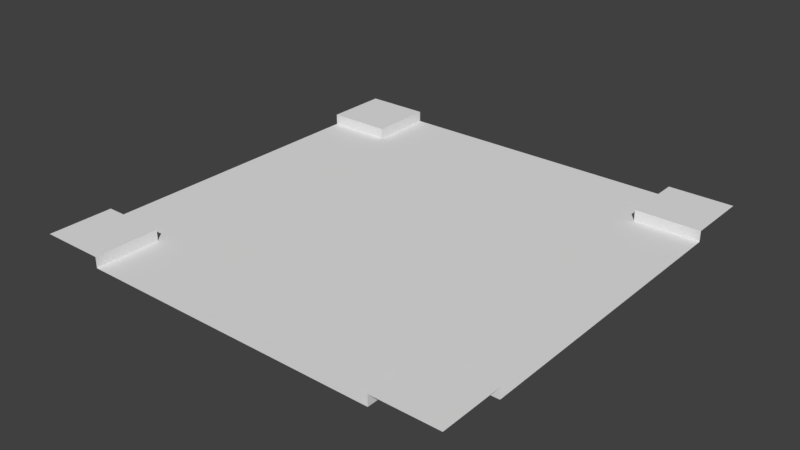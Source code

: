 # Source: Road-9.blend  (saved by Blender 2.78.0; exported with 4.5.12 LTS)
import bpy
from mathutils import Matrix  # noqa: F401  (used for matrix-valued properties, if any)

bpy.ops.wm.read_factory_settings(use_empty=True)
scene = bpy.context.scene
scene.name = 'Scene'

# ---- collections
col_collection_1 = bpy.data.collections.new('Collection 1'); scene.collection.children.link(col_collection_1)

# ---- materials (node trees are filled in below, after node groups)
mat_material = bpy.data.materials.new('Material')
mat_material.alpha_threshold = 0.0
mat_material.use_transparent_shadow = False
mat_material.roughness = 0.5

# ---- material node trees

# ---- world
world_world = bpy.data.worlds.new('World'); scene.world = world_world
world_world.color = (0.05088, 0.05088, 0.05088)
world_world.use_sun_shadow = False
world_world.sun_shadow_jitter_overblur = 0.0
world_world.cycles.sampling_method = 'MANUAL'

# ---- meshes
me_plane_001 = bpy.data.meshes.new('Plane.001')
me_plane_001.from_pydata([(-10.0, 7.0, 0.0), (-7.0, 7.0, 0.0), (-7.0, 10.0, 0.0), (7.0, 7.0, 0.0), (10.0, 7.0, 0.0), (7.0, 10.0, 0.0), (-7.0, -10.0, 0.0), (-10.0, -7.0, 0.0), (-7.0, -7.0, 0.0), (7.0, -10.0, 0.0), (7.0, -7.0, 0.0), (10.0, -7.0, 0.0), (-10.0, 7.0, 0.5), (-7.0, 7.0, 0.5), (-10.0, 10.0, 0.5), (-7.0, 10.0, 0.5), (7.0, 7.0, 0.5), (10.0, 7.0, 0.5), (7.0, 10.0, 0.5), (10.0, 10.0, 0.5), (-10.0, -10.0, 0.5), (-7.0, -10.0, 0.5), (-10.0, -7.0, 0.5), (-7.0, -7.0, 0.5), (7.0, -10.0, 0.5), (10.0, -10.0, 0.5), (7.0, -7.0, 0.5), (10.0, -7.0, 0.5)], [], [(12, 13, 15, 14), (16, 17, 19, 18), (20, 21, 23, 22), (24, 25, 27, 26), (1, 2, 15, 13), (6, 8, 23, 21), (8, 7, 22, 23), (5, 3, 16, 18), (10, 9, 24, 26), (3, 4, 17, 16), (11, 10, 26, 27), (0, 1, 13, 12), (5, 2, 1, 3), (8, 1, 0, 7), (10, 8, 6, 9), (11, 4, 3, 10), (3, 1, 8, 10)])
_uv = me_plane_001.uv_layers.new(name='UVMap')
_uv.uv.foreach_set('vector', [0.005009, 0.855, 0.145, 0.855, 0.145, 0.995, 0.005009, 0.995, 0.8554, 0.8554, 0.9946, 0.8554, 0.9946, 0.9946, 0.8554, 0.9946, 0.005453, 0.005453, 0.1445, 0.005453, 0.1445, 0.1445, 0.005453, 0.1445, 0.8559, 0.005851, 0.9941, 0.005851, 0.9941, 0.1441, 0.8559, 0.1441, 0.04129, 0.9397, 0.1125, 0.9397, 0.1125, 0.9515, 0.04129, 0.9515, 0.04129, 0.9039, 0.1125, 0.9039, 0.1125, 0.9158, 0.04129, 0.9158, 0.1125, 0.892, 0.04129, 0.892, 0.04129, 0.8801, 0.1125, 0.8801, 0.1125, 0.9635, 0.04129, 0.9635, 0.04129, 0.9516, 0.1125, 0.9516, 0.1125, 0.9277, 0.04129, 0.9277, 0.04129, 0.9158, 0.1125, 0.9158, 0.04129, 0.9278, 0.1125, 0.9278, 0.1125, 0.9396, 0.04129, 0.9396, 0.1125, 0.9039, 0.04129, 0.9039, 0.04129, 0.892, 0.1125, 0.892, 0.04129, 0.9635, 0.1125, 0.9635, 0.1125, 0.9754, 0.04129, 0.9754, 0.8402, 0.986, 0.1598, 0.986, 0.1598, 0.8402, 0.8402, 0.8402, 0.1598, 0.1598, 0.1598, 0.8402, 0.014, 0.8402, 0.014, 0.1598, 0.8402, 0.1598, 0.1598, 0.1598, 0.1598, 0.014, 0.8402, 0.014, 0.986, 0.1598, 0.986, 0.8402, 0.8402, 0.8402, 0.8402, 0.1598, 0.8402, 0.8402, 0.1598, 0.8402, 0.1598, 0.1598, 0.8402, 0.1598])
me_plane_001.materials.append(mat_material)
me_plane_001.use_remesh_preserve_volume = False
me_plane_001.use_remesh_preserve_attributes = False
me_plane_001.use_mirror_vertex_groups = False
me_plane_001.use_paint_bone_selection = False
me_plane_001.use_paint_mask = True
me_plane_001.update()

# ---- objects
ob_plane_001 = bpy.data.objects.new('Plane.001', me_plane_001)

# ---- transforms, parenting, visibility, modifiers, constraints
ob_plane_001.location = (0.0, 0.0, -0.5)
ob_plane_001.lineart.crease_threshold = 0.0

# ---- collection membership
col_collection_1.objects.link(ob_plane_001)

# ---- scene / render settings (as saved in the file)
scene.frame_start = 1; scene.frame_end = 250; scene.frame_set(1)
scene.render.engine = 'BLENDER_EEVEE_NEXT'
scene.render.resolution_percentage = 50
scene.render.dither_intensity = 0.0
scene.cycles.use_denoising = False
scene.cycles.samples = 128
scene.cycles.sampling_pattern = 'TABULATED_SOBOL'
scene.cycles.light_sampling_threshold = 0.0
scene.cycles.use_adaptive_sampling = False
scene.cycles.use_light_tree = False
scene.cycles.blur_glossy = 0.0
scene.cycles.sample_clamp_indirect = 0.0
scene.view_settings.view_transform = 'Standard'
bpy.context.view_layer.update()

# ---- added for rendering (the .blend has no active camera and no usable light): camera, sun
cam_auto = bpy.data.cameras.new('AutoCamera')
cam_auto.lens = 50.0
cam_auto.sensor_width = 36.0
cam_auto.clip_end = 1000.0
ob_auto_camera = bpy.data.objects.new('AutoCamera', cam_auto)
scene.collection.objects.link(ob_auto_camera)
ob_auto_camera.location = (26.1734, -31.4081, 20.6887)
ob_auto_camera.rotation_euler = (1.09748, -7.21219e-08, 0.694738)
scene.camera = ob_auto_camera
light_auto_sun = bpy.data.lights.new('AutoSun', 'SUN')
light_auto_sun.energy = 3.0
light_auto_sun.angle = 0.0523599
ob_auto_sun = bpy.data.objects.new('AutoSun', light_auto_sun)
scene.collection.objects.link(ob_auto_sun)
ob_auto_sun.rotation_euler = (0.872665, 0.174533, 0.523599)
bpy.context.view_layer.update()
